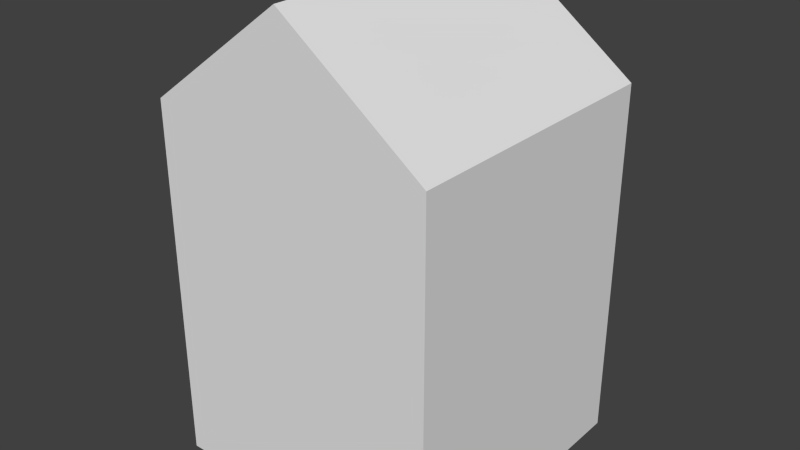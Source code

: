 # Source: house_2a.blend  (saved by Blender 2.66.1; exported with 4.5.12 LTS)
import bpy
from mathutils import Matrix  # noqa: F401  (used for matrix-valued properties, if any)

bpy.ops.wm.read_factory_settings(use_empty=True)
scene = bpy.context.scene
scene.name = 'Scene'

# ---- collections
col_collection_1 = bpy.data.collections.new('Collection 1'); scene.collection.children.link(col_collection_1)

# ---- materials (node trees are filled in below, after node groups)
mat_house_2a = bpy.data.materials.new('house_2a')
mat_house_2a.alpha_threshold = 0.0
mat_house_2a.use_transparent_shadow = False
mat_house_2a.roughness = 0.5
mat_house_2a.specular_intensity = 0.02101
mat_house_2a.line_color = (0.0, 0.0, 0.0, 1.0)

# ---- material node trees

# ---- world
world_world = bpy.data.worlds.new('World'); scene.world = world_world
world_world.color = (0.05088, 0.05088, 0.05088)
world_world.use_sun_shadow = False
world_world.sun_shadow_jitter_overblur = 0.0
world_world.cycles.sampling_method = 'MANUAL'
world_world.cycles.sample_map_resolution = 256

# ---- meshes
me_house_2a = bpy.data.meshes.new('house_2a')
me_house_2a.from_pydata([(1.0, 1.0, -1.0), (1.0, -1.0, -1.0), (-1.0, -1.0, -1.0), (-1.0, 1.0, -1.0), (1.0, 1.0, 1.555), (1.0, -1.0, 1.555), (-1.0, -1.0, 1.555), (-1.0, 1.0, 1.555), (2.384e-07, 1.0, 2.301), (-5.364e-07, -1.0, 2.301)], [], [(0, 1, 2, 3), (0, 4, 5, 1), (5, 9, 6), (2, 6, 7, 3), (4, 0, 3, 7), (8, 7, 6, 9), (4, 8, 9, 5), (1, 5, 6, 2), (8, 4, 7)])
_uv = me_house_2a.uv_layers.new(name='UVMap')
_uv.uv.foreach_set('vector', [0.7253, 0.5, 0.4754, 0.5, 0.4754, 0.25, 0.7253, 0.25, 0.4754, 0.75, 0.156, 0.75, 0.156, 0.5, 0.4754, 0.5, 0.156, 0.5, 0.06277, 0.375, 0.156, 0.25, 0.4754, 0.25, 0.156, 0.25, 0.156, 8.519e-05, 0.4754, 8.515e-05, 0.156, 0.75, 0.4754, 0.75, 0.4754, 0.9999, 0.156, 0.9999, 8.649e-05, 8.519e-05, 0.156, 8.519e-05, 0.156, 0.25, 8.642e-05, 0.25, 0.156, 0.75, 8.515e-05, 0.75, 8.569e-05, 0.5, 0.156, 0.5, 0.4754, 0.5, 0.156, 0.5, 0.156, 0.25, 0.4754, 0.25, 0.06277, 0.8749, 0.156, 0.75, 0.156, 0.9999])
me_house_2a.materials.append(mat_house_2a)
me_house_2a.use_remesh_preserve_volume = False
me_house_2a.use_remesh_preserve_attributes = False
me_house_2a.use_mirror_vertex_groups = False
me_house_2a.use_paint_bone_selection = False
me_house_2a.use_paint_mask = True
me_house_2a.update()

# ---- objects
ob_house_2a = bpy.data.objects.new('house_2a', me_house_2a)

# ---- transforms, parenting, visibility, modifiers, constraints
ob_house_2a.location = (0.0, 0.0, 1.0)
ob_house_2a.lock_rotations_4d = False
ob_house_2a.empty_display_type = 'ARROWS'
ob_house_2a.lineart.crease_threshold = 0.0

# ---- collection membership
col_collection_1.objects.link(ob_house_2a)

# ---- scene / render settings (as saved in the file)
scene.frame_start = 1; scene.frame_end = 250; scene.frame_set(1)
scene.render.engine = 'BLENDER_EEVEE_NEXT'
scene.render.image_settings.color_mode = 'RGB'
scene.render.image_settings.compression = 90
scene.render.resolution_percentage = 50
scene.render.dither_intensity = 0.0
scene.render.bake_margin = 2
scene.cycles.use_denoising = False
scene.cycles.samples = 10
scene.cycles.sampling_pattern = 'TABULATED_SOBOL'
scene.cycles.light_sampling_threshold = 0.0
scene.cycles.use_adaptive_sampling = False
scene.cycles.use_light_tree = False
scene.cycles.blur_glossy = 0.0
scene.cycles.volume_bounces = 1
scene.cycles.pixel_filter_type = 'GAUSSIAN'
scene.cycles.sample_clamp_indirect = 0.0
scene.view_settings.view_transform = 'Standard'
bpy.context.view_layer.update()

# ---- added for rendering (the .blend has no active camera and no usable light): camera, sun
cam_auto = bpy.data.cameras.new('AutoCamera')
cam_auto.lens = 50.0
cam_auto.sensor_width = 36.0
cam_auto.clip_end = 1000.0
ob_auto_camera = bpy.data.objects.new('AutoCamera', cam_auto)
scene.collection.objects.link(ob_auto_camera)
ob_auto_camera.location = (4.02225, -4.8267, 4.8685)
ob_auto_camera.rotation_euler = (1.09748, -7.21219e-08, 0.694738)
scene.camera = ob_auto_camera
light_auto_sun = bpy.data.lights.new('AutoSun', 'SUN')
light_auto_sun.energy = 3.0
light_auto_sun.angle = 0.0523599
ob_auto_sun = bpy.data.objects.new('AutoSun', light_auto_sun)
scene.collection.objects.link(ob_auto_sun)
ob_auto_sun.rotation_euler = (0.872665, 0.174533, 0.523599)
bpy.context.view_layer.update()
